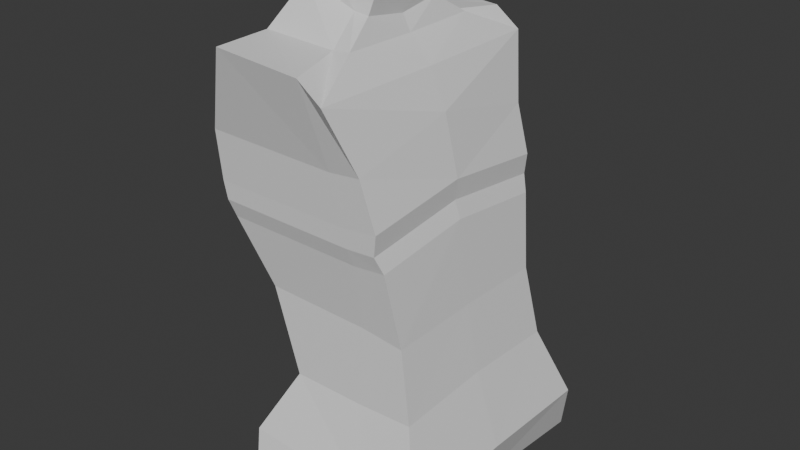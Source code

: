 # Source: character.blend  (saved by Blender 5.0.119; exported with 4.5.12 LTS)
import bpy
from mathutils import Matrix  # noqa: F401  (used for matrix-valued properties, if any)

bpy.ops.wm.read_factory_settings(use_empty=True)
scene = bpy.context.scene
scene.name = 'Scene'

# ---- collections
col_collection = bpy.data.collections.new('Collection'); scene.collection.children.link(col_collection)

# ---- materials (node trees are filled in below, after node groups)
mat_material = bpy.data.materials.new('Material')
mat_material.alpha_threshold = 0.0
mat_material.use_backface_culling_lightprobe_volume = False
mat_material.roughness = 0.5
mat_material.line_color = (0.0, 0.0, 0.0, 1.0)

# ---- material node trees
mat_material.use_nodes = True; mat_material.node_tree.nodes.clear()
_N = mat_material.node_tree.nodes; _L = mat_material.node_tree.links
n0 = _N.new('ShaderNodeOutputMaterial'); n0.name = 'Material Output'; n0.location = (200, 100)
n1 = _N.new('ShaderNodeBsdfPrincipled'); n1.name = 'Principled BSDF'; n1.location = (-200, 100)
_L.new(n1.outputs[0], n0.inputs[0])
n0.is_active_output = True

# ---- world
world_world = bpy.data.worlds.new('World'); scene.world = world_world
world_world.use_nodes = True; world_world.node_tree.nodes.clear()
_N = world_world.node_tree.nodes; _L = world_world.node_tree.links
n0 = _N.new('ShaderNodeOutputWorld'); n0.name = 'World Output'; n0.location = (200, 100)
n1 = _N.new('ShaderNodeBackground'); n1.name = 'Background'; n1.location = (-200, 100)
n1.inputs[0].default_value = (0.05088, 0.05088, 0.05088, 1.0)
_L.new(n1.outputs[0], n0.inputs[0])
n0.is_active_output = True
world_world.color = (0.05088, 0.05088, 0.05088)
world_world.sun_shadow_jitter_overblur = 0.0

# ---- meshes
me_cube = bpy.data.meshes.new('Cube')
me_cube.from_pydata([(0.4069, 1.374, -0.8951), (0.7354, 1.332, -2.811), (-1.941, 1.374, -0.9204), (-1.031, 1.332, -2.849), (-1.031, 0.0, -2.786), (-0.0309, 1.332, -2.849), (0.5522, 1.253, -1.875), (-1.467, 1.253, -1.78), (0.4069, 0.0, -0.7414), (-1.941, 0.0, -0.7666), (-0.0309, 1.374, -0.9393), (0.7354, 0.0, -2.748), (-0.0309, 1.253, -1.812), (0.5522, 0.0, -1.849), (0.8791, 1.894, -4.539), (-1.467, 0.0, -1.754), (0.1598, 1.474, 0.2179), (0.3524, 1.445, -0.4043), (-2.053, 1.445, -0.4487), (0.3524, 0.0, -0.2401), (-2.053, 0.0, -0.2845), (-0.1322, 1.445, -0.4678), (-2.099, 1.474, 0.2053), (0.1598, 0.0, 0.5401), (-2.099, 0.0, 0.5275), (-0.278, 1.474, 0.1737), (-0.3597, 1.019, 1.381), (-0.08793, 1.764, 1.04), (-1.626, 1.764, 1.371), (-0.0661, 0.0, 1.033), (-1.921, 0.0, 1.058), (-0.4218, 1.764, 1.286), (-0.4696, 0.5832, 1.658), (-1.605, 1.019, 1.398), (-0.3597, 0.0, 1.362), (-1.605, 0.0, 1.379), (-0.5985, 1.019, 1.355), (-1.46, 0.5011, 1.907), (-0.4696, 0.0, 1.569), (-1.46, 0.0, 1.875), (-0.6699, 0.5832, 1.683), (0.3228, 1.443, -0.6802), (-0.3849, 0.4782, 2.06), (-1.341, 0.4782, 2.3), (-0.3849, 0.0, 2.028), (-1.341, 0.0, 2.268), (-0.5734, 0.4782, 2.084), (-0.5734, 0.0, 2.052), (-0.08155, 1.443, -0.7088), (-1.997, 0.0, -0.5255), (0.3228, 0.0, -0.516), (-1.997, 1.443, -0.6898), (1.075, 1.679, -3.788), (-1.465, 1.679, -3.697), (-1.465, 0.0, -3.641), (0.3087, 1.679, -3.826), (1.075, 0.0, -3.732), (-1.327, 1.894, -4.402), (-1.327, 0.0, -4.225), (0.4464, 1.894, -4.531), (0.8791, 0.0, -4.362), (0.4464, 0.0, -4.354)], [], [(15, 9, 2, 7), (12, 10, 0, 6), (5, 12, 6, 1), (3, 7, 12, 5), (7, 2, 10, 12), (1, 6, 13, 11), (6, 0, 8, 13), (5, 1, 52, 55), (3, 5, 55, 53), (4, 15, 7, 3), (41, 48, 21, 17), (50, 41, 17, 19), (18, 20, 24, 22), (19, 17, 16, 23), (48, 51, 18, 21), (51, 49, 20, 18), (22, 24, 30, 28), (23, 16, 27, 29), (21, 18, 22, 25), (17, 21, 25, 16), (27, 31, 36, 26), (31, 28, 33, 36), (25, 22, 28, 31), (16, 25, 31, 27), (26, 36, 40, 32), (36, 33, 37, 40), (29, 27, 26, 34), (28, 30, 35, 33), (32, 40, 46, 42), (40, 37, 43, 46), (34, 26, 32, 38), (33, 35, 39, 37), (42, 46, 47, 44), (46, 43, 45, 47), (38, 32, 42, 44), (37, 39, 45, 43), (2, 9, 49, 51), (10, 2, 51, 48), (8, 0, 41, 50), (0, 10, 48, 41), (53, 55, 59, 57), (54, 53, 57, 58), (1, 11, 56, 52), (4, 3, 53, 54), (57, 59, 61, 58), (59, 14, 60, 61), (55, 52, 14, 59), (52, 56, 60, 14)])
_uv = me_cube.uv_layers.new(name='UVMap')
_uv.uv.foreach_set('vector', [0.5, 0.125, 0.625, 0.125, 0.625, 0.25, 0.5, 0.25, 0.5, 0.375, 0.625, 0.375, 0.625, 0.5, 0.5, 0.5, 0.375, 0.375, 0.5, 0.375, 0.5, 0.5, 0.375, 0.5, 0.375, 0.25, 0.5, 0.25, 0.5, 0.375, 0.375, 0.375, 0.5, 0.25, 0.625, 0.25, 0.625, 0.375, 0.5, 0.375, 0.375, 0.5, 0.5, 0.5, 0.5, 0.625, 0.375, 0.625, 0.5, 0.5, 0.625, 0.5, 0.625, 0.625, 0.5, 0.625, 0.375, 0.375, 0.375, 0.5, 0.375, 0.5, 0.375, 0.375, 0.375, 0.25, 0.375, 0.375, 0.375, 0.375, 0.375, 0.25, 0.375, 0.125, 0.5, 0.125, 0.5, 0.25, 0.375, 0.25, 0.625, 0.5, 0.625, 0.375, 0.625, 0.375, 0.625, 0.5, 0.625, 0.625, 0.625, 0.5, 0.625, 0.5, 0.625, 0.625, 0.625, 0.25, 0.625, 0.125, 0.625, 0.125, 0.625, 0.25, 0.625, 0.625, 0.625, 0.5, 0.625, 0.5, 0.625, 0.625, 0.625, 0.375, 0.625, 0.25, 0.625, 0.25, 0.625, 0.375, 0.625, 0.25, 0.625, 0.125, 0.625, 0.125, 0.625, 0.25, 0.625, 0.25, 0.625, 0.125, 0.625, 0.125, 0.625, 0.25, 0.625, 0.625, 0.625, 0.5, 0.625, 0.5, 0.625, 0.625, 0.625, 0.375, 0.625, 0.25, 0.625, 0.25, 0.625, 0.375, 0.625, 0.5, 0.625, 0.375, 0.625, 0.375, 0.625, 0.5, 0.625, 0.5, 0.625, 0.375, 0.625, 0.375, 0.625, 0.5, 0.625, 0.375, 0.625, 0.25, 0.625, 0.25, 0.625, 0.375, 0.625, 0.375, 0.625, 0.25, 0.625, 0.25, 0.625, 0.375, 0.625, 0.5, 0.625, 0.375, 0.625, 0.375, 0.625, 0.5, 0.625, 0.5, 0.625, 0.375, 0.625, 0.375, 0.625, 0.5, 0.625, 0.375, 0.625, 0.25, 0.625, 0.25, 0.625, 0.375, 0.625, 0.625, 0.625, 0.5, 0.625, 0.5, 0.625, 0.625, 0.625, 0.25, 0.625, 0.125, 0.625, 0.125, 0.625, 0.25, 0.625, 0.5, 0.625, 0.375, 0.625, 0.375, 0.625, 0.5, 0.625, 0.375, 0.625, 0.25, 0.625, 0.25, 0.625, 0.375, 0.625, 0.625, 0.625, 0.5, 0.625, 0.5, 0.625, 0.625, 0.625, 0.25, 0.625, 0.125, 0.625, 0.125, 0.625, 0.25, 0.625, 0.5, 0.75, 0.5, 0.75, 0.625, 0.625, 0.625, 0.75, 0.5, 0.875, 0.5, 0.875, 0.625, 0.75, 0.625, 0.625, 0.625, 0.625, 0.5, 0.625, 0.5, 0.625, 0.625, 0.625, 0.25, 0.625, 0.125, 0.625, 0.125, 0.625, 0.25, 0.625, 0.25, 0.625, 0.125, 0.625, 0.125, 0.625, 0.25, 0.625, 0.375, 0.625, 0.25, 0.625, 0.25, 0.625, 0.375, 0.625, 0.625, 0.625, 0.5, 0.625, 0.5, 0.625, 0.625, 0.625, 0.5, 0.625, 0.375, 0.625, 0.375, 0.625, 0.5, 0.375, 0.25, 0.375, 0.375, 0.375, 0.375, 0.375, 0.25, 0.375, 0.125, 0.375, 0.25, 0.375, 0.25, 0.375, 0.125, 0.375, 0.5, 0.375, 0.625, 0.375, 0.625, 0.375, 0.5, 0.375, 0.125, 0.375, 0.25, 0.375, 0.25, 0.375, 0.125, 0.125, 0.5, 0.25, 0.5, 0.25, 0.625, 0.125, 0.625, 0.25, 0.5, 0.375, 0.5, 0.375, 0.625, 0.25, 0.625, 0.375, 0.375, 0.375, 0.5, 0.375, 0.5, 0.375, 0.375, 0.375, 0.5, 0.375, 0.625, 0.375, 0.625, 0.375, 0.5])
me_cube.materials.append(mat_material)
me_cube.use_mirror_vertex_groups = False
me_cube.update()

# ---- objects
ob_cube = bpy.data.objects.new('Cube', me_cube)
ob_empty = bpy.data.objects.new('Empty', None)
ob_empty_001 = bpy.data.objects.new('Empty.001', None)

# ---- transforms, parenting, visibility, modifiers, constraints
ob_cube.location = (0.11, 0.0, 0.6)
ob_cube.scale = (0.1329, 0.1329, 0.1329)
ob_cube.lock_rotations_4d = False
ob_cube.empty_display_type = 'ARROWS'
ob_cube.lineart.crease_threshold = 0.0
_m = ob_cube.modifiers.new('Mirror', 'MIRROR')
_m.use_axis = (False, True, False)
_m.use_clip = True
ob_empty.location = (0.0, 1.57, 0.0)
ob_empty.rotation_euler = (1.571, 0.0, 1.571)
ob_empty.empty_display_type = 'IMAGE'
ob_empty.empty_display_size = 5.0
ob_empty_001.location = (-0.6875, 0.0, 0.0)
ob_empty_001.rotation_euler = (1.571, -0.0, 1.192e-07)
ob_empty_001.empty_display_type = 'IMAGE'
ob_empty_001.empty_display_size = 5.0

# ---- collection membership
col_collection.objects.link(ob_cube)
col_collection.objects.link(ob_empty)
col_collection.objects.link(ob_empty_001)

# ---- scene / render settings (as saved in the file)
scene.frame_start = 1; scene.frame_end = 250; scene.frame_set(1)
scene.render.engine = 'BLENDER_EEVEE_NEXT'
scene.render.bake_bias = 0.0
scene.render.bake_samples = 0
scene.cycles.sampling_pattern = 'TABULATED_SOBOL'
scene.eevee.use_volume_custom_range = False
bpy.context.view_layer.update()

# ---- added for rendering (the .blend has no active camera and no usable light): camera, sun
cam_auto = bpy.data.cameras.new('AutoCamera')
cam_auto.lens = 50.0
cam_auto.sensor_width = 36.0
cam_auto.clip_end = 1000.0
ob_auto_camera = bpy.data.objects.new('AutoCamera', cam_auto)
scene.collection.objects.link(ob_auto_camera)
ob_auto_camera.location = (1.07916, -1.24464, 1.28103)
ob_auto_camera.rotation_euler = (1.09748, -7.21219e-08, 0.694738)
scene.camera = ob_auto_camera
light_auto_sun = bpy.data.lights.new('AutoSun', 'SUN')
light_auto_sun.energy = 3.0
light_auto_sun.angle = 0.0523599
ob_auto_sun = bpy.data.objects.new('AutoSun', light_auto_sun)
scene.collection.objects.link(ob_auto_sun)
ob_auto_sun.rotation_euler = (0.872665, 0.174533, 0.523599)
bpy.context.view_layer.update()
